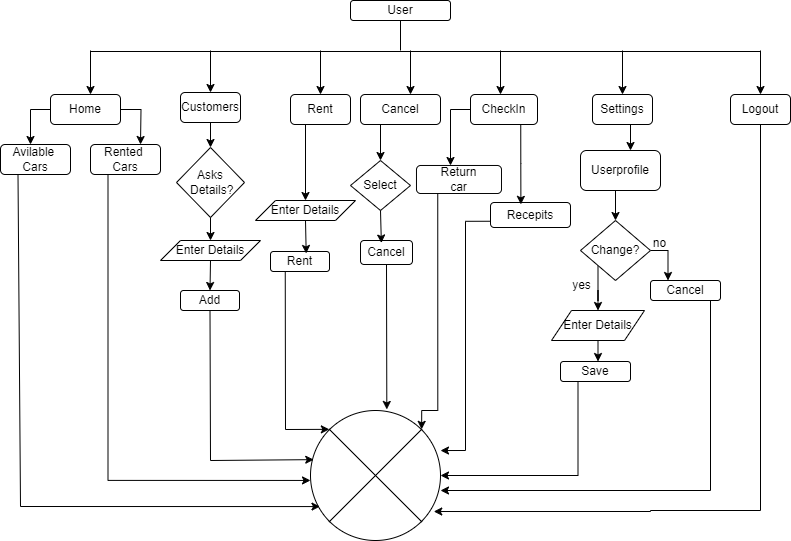

The diagram above was exported from draw.io. Its source (the exported page's mxGraphModel, read from the mxfile embedded in the PNG):
<mxGraphModel dx="1036" dy="625" grid="0" gridSize="10" guides="0" tooltips="1" connect="1" arrows="1" fold="1" page="1" pageScale="1" pageWidth="850" pageHeight="1100" math="0" shadow="0">
  <root>
    <mxCell id="0" />
    <mxCell id="1" parent="0" />
    <mxCell id="0Bg8aMV11_mrUMnLAY73-1" value="" style="endArrow=none;html=1;rounded=0;exitX=0.5;exitY=1;exitDx=0;exitDy=0;" parent="1" source="0Bg8aMV11_mrUMnLAY73-44" edge="1">
      <mxGeometry width="50" height="50" relative="1" as="geometry">
        <mxPoint x="409" y="44" as="sourcePoint" />
        <mxPoint x="410" y="80" as="targetPoint" />
      </mxGeometry>
    </mxCell>
    <mxCell id="0Bg8aMV11_mrUMnLAY73-2" value="" style="endArrow=none;html=1;rounded=0;" parent="1" edge="1">
      <mxGeometry width="50" height="50" relative="1" as="geometry">
        <mxPoint x="100" y="81" as="sourcePoint" />
        <mxPoint x="770" y="81" as="targetPoint" />
      </mxGeometry>
    </mxCell>
    <mxCell id="0Bg8aMV11_mrUMnLAY73-3" value="" style="endArrow=classic;html=1;rounded=0;" parent="1" edge="1">
      <mxGeometry width="50" height="50" relative="1" as="geometry">
        <mxPoint x="100" y="80" as="sourcePoint" />
        <mxPoint x="100" y="124" as="targetPoint" />
      </mxGeometry>
    </mxCell>
    <mxCell id="0Bg8aMV11_mrUMnLAY73-4" value="" style="endArrow=classic;html=1;rounded=0;entryX=0.5;entryY=0;entryDx=0;entryDy=0;" parent="1" target="IUoQ0lPVwJkgXa7_uXad-14" edge="1">
      <mxGeometry width="50" height="50" relative="1" as="geometry">
        <mxPoint x="220" y="80" as="sourcePoint" />
        <mxPoint x="221" y="124" as="targetPoint" />
        <Array as="points" />
      </mxGeometry>
    </mxCell>
    <mxCell id="0Bg8aMV11_mrUMnLAY73-5" value="" style="endArrow=classic;html=1;rounded=0;" parent="1" edge="1">
      <mxGeometry width="50" height="50" relative="1" as="geometry">
        <mxPoint x="420" y="80" as="sourcePoint" />
        <mxPoint x="420" y="124" as="targetPoint" />
      </mxGeometry>
    </mxCell>
    <mxCell id="0Bg8aMV11_mrUMnLAY73-6" value="" style="endArrow=classic;html=1;rounded=0;" parent="1" edge="1">
      <mxGeometry width="50" height="50" relative="1" as="geometry">
        <mxPoint x="510" y="80" as="sourcePoint" />
        <mxPoint x="510" y="124" as="targetPoint" />
      </mxGeometry>
    </mxCell>
    <mxCell id="0Bg8aMV11_mrUMnLAY73-7" value="" style="endArrow=classic;html=1;rounded=0;" parent="1" edge="1">
      <mxGeometry width="50" height="50" relative="1" as="geometry">
        <mxPoint x="632" y="80" as="sourcePoint" />
        <mxPoint x="632" y="124" as="targetPoint" />
      </mxGeometry>
    </mxCell>
    <mxCell id="0Bg8aMV11_mrUMnLAY73-8" style="edgeStyle=orthogonalEdgeStyle;rounded=0;orthogonalLoop=1;jettySize=auto;html=1;exitX=1;exitY=0.5;exitDx=0;exitDy=0;" parent="1" source="0Bg8aMV11_mrUMnLAY73-9" edge="1">
      <mxGeometry relative="1" as="geometry">
        <mxPoint x="150" y="174" as="targetPoint" />
      </mxGeometry>
    </mxCell>
    <mxCell id="0Bg8aMV11_mrUMnLAY73-9" value="Home" style="rounded=1;whiteSpace=wrap;html=1;" parent="1" vertex="1">
      <mxGeometry x="60" y="124" width="70" height="30" as="geometry" />
    </mxCell>
    <mxCell id="0Bg8aMV11_mrUMnLAY73-10" value="Rent" style="rounded=1;whiteSpace=wrap;html=1;" parent="1" vertex="1">
      <mxGeometry x="300" y="124" width="60" height="30" as="geometry" />
    </mxCell>
    <mxCell id="0Bg8aMV11_mrUMnLAY73-11" value="Cancel" style="rounded=1;whiteSpace=wrap;html=1;" parent="1" vertex="1">
      <mxGeometry x="370" y="124" width="80" height="30" as="geometry" />
    </mxCell>
    <mxCell id="0Bg8aMV11_mrUMnLAY73-48" style="edgeStyle=orthogonalEdgeStyle;rounded=0;orthogonalLoop=1;jettySize=auto;html=1;exitX=0;exitY=0.5;exitDx=0;exitDy=0;" parent="1" source="0Bg8aMV11_mrUMnLAY73-13" target="0Bg8aMV11_mrUMnLAY73-47" edge="1">
      <mxGeometry relative="1" as="geometry">
        <Array as="points">
          <mxPoint x="460" y="139" />
        </Array>
      </mxGeometry>
    </mxCell>
    <mxCell id="0Bg8aMV11_mrUMnLAY73-13" value="CheckIn" style="rounded=1;whiteSpace=wrap;html=1;" parent="1" vertex="1">
      <mxGeometry x="480" y="124" width="67" height="30" as="geometry" />
    </mxCell>
    <mxCell id="0Bg8aMV11_mrUMnLAY73-53" style="edgeStyle=orthogonalEdgeStyle;rounded=0;orthogonalLoop=1;jettySize=auto;html=1;exitX=0.25;exitY=1;exitDx=0;exitDy=0;" parent="1" source="0Bg8aMV11_mrUMnLAY73-14" target="0Bg8aMV11_mrUMnLAY73-52" edge="1">
      <mxGeometry relative="1" as="geometry">
        <Array as="points">
          <mxPoint x="640" y="154" />
        </Array>
      </mxGeometry>
    </mxCell>
    <mxCell id="0Bg8aMV11_mrUMnLAY73-14" value="Settings" style="rounded=1;whiteSpace=wrap;html=1;" parent="1" vertex="1">
      <mxGeometry x="602" y="124" width="60" height="30" as="geometry" />
    </mxCell>
    <mxCell id="0Bg8aMV11_mrUMnLAY73-69" style="edgeStyle=orthogonalEdgeStyle;rounded=0;orthogonalLoop=1;jettySize=auto;html=1;exitX=0.25;exitY=1;exitDx=0;exitDy=0;entryX=0;entryY=0.538;entryDx=0;entryDy=0;entryPerimeter=0;" parent="1" source="0Bg8aMV11_mrUMnLAY73-15" target="0Bg8aMV11_mrUMnLAY73-67" edge="1">
      <mxGeometry relative="1" as="geometry">
        <mxPoint x="110" y="536.4102564102565" as="targetPoint" />
      </mxGeometry>
    </mxCell>
    <mxCell id="0Bg8aMV11_mrUMnLAY73-15" value="Rented&amp;nbsp;&lt;div&gt;Cars&lt;/div&gt;" style="rounded=1;whiteSpace=wrap;html=1;" parent="1" vertex="1">
      <mxGeometry x="100" y="174" width="70" height="30" as="geometry" />
    </mxCell>
    <mxCell id="0Bg8aMV11_mrUMnLAY73-16" value="" style="endArrow=classic;html=1;rounded=0;exitX=0;exitY=0.5;exitDx=0;exitDy=0;" parent="1" source="0Bg8aMV11_mrUMnLAY73-9" edge="1">
      <mxGeometry width="50" height="50" relative="1" as="geometry">
        <mxPoint x="40" y="134" as="sourcePoint" />
        <mxPoint x="40" y="174" as="targetPoint" />
        <Array as="points">
          <mxPoint x="40" y="139" />
        </Array>
      </mxGeometry>
    </mxCell>
    <mxCell id="0Bg8aMV11_mrUMnLAY73-77" style="edgeStyle=orthogonalEdgeStyle;rounded=0;orthogonalLoop=1;jettySize=auto;html=1;exitX=0.5;exitY=1;exitDx=0;exitDy=0;entryX=0.948;entryY=0.777;entryDx=0;entryDy=0;entryPerimeter=0;" parent="1" source="0Bg8aMV11_mrUMnLAY73-24" target="0Bg8aMV11_mrUMnLAY73-67" edge="1">
      <mxGeometry relative="1" as="geometry">
        <mxPoint x="660" y="580" as="targetPoint" />
        <Array as="points">
          <mxPoint x="770" y="540" />
          <mxPoint x="660" y="540" />
        </Array>
      </mxGeometry>
    </mxCell>
    <mxCell id="0Bg8aMV11_mrUMnLAY73-24" value="Logout" style="rounded=1;whiteSpace=wrap;html=1;" parent="1" vertex="1">
      <mxGeometry x="740" y="124" width="60" height="30" as="geometry" />
    </mxCell>
    <mxCell id="0Bg8aMV11_mrUMnLAY73-25" value="" style="endArrow=classic;html=1;rounded=0;entryX=0.5;entryY=0;entryDx=0;entryDy=0;" parent="1" target="0Bg8aMV11_mrUMnLAY73-24" edge="1">
      <mxGeometry width="50" height="50" relative="1" as="geometry">
        <mxPoint x="770" y="80" as="sourcePoint" />
        <mxPoint x="777" y="124" as="targetPoint" />
      </mxGeometry>
    </mxCell>
    <mxCell id="0Bg8aMV11_mrUMnLAY73-26" value="Avilable&amp;nbsp;&lt;div&gt;Cars&lt;/div&gt;" style="rounded=1;whiteSpace=wrap;html=1;" parent="1" vertex="1">
      <mxGeometry x="10" y="174" width="70" height="30" as="geometry" />
    </mxCell>
    <mxCell id="0Bg8aMV11_mrUMnLAY73-29" value="Enter Details" style="shape=parallelogram;perimeter=parallelogramPerimeter;whiteSpace=wrap;html=1;fixedSize=1;" parent="1" vertex="1">
      <mxGeometry x="265" y="230" width="100" height="20" as="geometry" />
    </mxCell>
    <mxCell id="0Bg8aMV11_mrUMnLAY73-39" value="Rent" style="rounded=1;whiteSpace=wrap;html=1;" parent="1" vertex="1">
      <mxGeometry x="280" y="281" width="59" height="20" as="geometry" />
    </mxCell>
    <mxCell id="0Bg8aMV11_mrUMnLAY73-43" value="Select" style="rhombus;whiteSpace=wrap;html=1;" parent="1" vertex="1">
      <mxGeometry x="360" y="190" width="60" height="50" as="geometry" />
    </mxCell>
    <mxCell id="0Bg8aMV11_mrUMnLAY73-44" value="User" style="rounded=1;whiteSpace=wrap;html=1;" parent="1" vertex="1">
      <mxGeometry x="360" y="30" width="100" height="20" as="geometry" />
    </mxCell>
    <mxCell id="0Bg8aMV11_mrUMnLAY73-45" value="Cancel" style="rounded=1;whiteSpace=wrap;html=1;" parent="1" vertex="1">
      <mxGeometry x="370" y="270" width="52" height="24" as="geometry" />
    </mxCell>
    <mxCell id="0Bg8aMV11_mrUMnLAY73-47" value="Return&lt;div&gt;car&lt;/div&gt;" style="rounded=1;whiteSpace=wrap;html=1;" parent="1" vertex="1">
      <mxGeometry x="426" y="195" width="85" height="28" as="geometry" />
    </mxCell>
    <mxCell id="0Bg8aMV11_mrUMnLAY73-49" value="Recepits" style="rounded=1;whiteSpace=wrap;html=1;" parent="1" vertex="1">
      <mxGeometry x="500" y="232" width="80" height="25" as="geometry" />
    </mxCell>
    <mxCell id="0Bg8aMV11_mrUMnLAY73-51" style="edgeStyle=orthogonalEdgeStyle;rounded=0;orthogonalLoop=1;jettySize=auto;html=1;exitX=0.75;exitY=1;exitDx=0;exitDy=0;entryX=0.38;entryY=0.075;entryDx=0;entryDy=0;entryPerimeter=0;" parent="1" source="0Bg8aMV11_mrUMnLAY73-13" target="0Bg8aMV11_mrUMnLAY73-49" edge="1">
      <mxGeometry relative="1" as="geometry" />
    </mxCell>
    <mxCell id="0Bg8aMV11_mrUMnLAY73-56" style="edgeStyle=orthogonalEdgeStyle;rounded=0;orthogonalLoop=1;jettySize=auto;html=1;exitX=0.5;exitY=1;exitDx=0;exitDy=0;entryX=0.5;entryY=0;entryDx=0;entryDy=0;" parent="1" source="0Bg8aMV11_mrUMnLAY73-52" target="0Bg8aMV11_mrUMnLAY73-55" edge="1">
      <mxGeometry relative="1" as="geometry" />
    </mxCell>
    <mxCell id="0Bg8aMV11_mrUMnLAY73-52" value="&lt;div&gt;Userprofile&lt;/div&gt;" style="rounded=1;whiteSpace=wrap;html=1;" parent="1" vertex="1">
      <mxGeometry x="590" y="180" width="80" height="40" as="geometry" />
    </mxCell>
    <mxCell id="0Bg8aMV11_mrUMnLAY73-76" style="edgeStyle=orthogonalEdgeStyle;rounded=0;orthogonalLoop=1;jettySize=auto;html=1;exitX=0.5;exitY=1;exitDx=0;exitDy=0;" parent="1" source="0Bg8aMV11_mrUMnLAY73-54" target="0Bg8aMV11_mrUMnLAY73-67" edge="1">
      <mxGeometry relative="1" as="geometry">
        <mxPoint x="500" y="520" as="targetPoint" />
        <Array as="points">
          <mxPoint x="720" y="330" />
          <mxPoint x="720" y="520" />
        </Array>
      </mxGeometry>
    </mxCell>
    <mxCell id="0Bg8aMV11_mrUMnLAY73-54" value="Cancel" style="rounded=1;whiteSpace=wrap;html=1;" parent="1" vertex="1">
      <mxGeometry x="660" y="310" width="70" height="20" as="geometry" />
    </mxCell>
    <mxCell id="0Bg8aMV11_mrUMnLAY73-57" style="edgeStyle=orthogonalEdgeStyle;rounded=0;orthogonalLoop=1;jettySize=auto;html=1;exitX=1;exitY=0.5;exitDx=0;exitDy=0;entryX=0.25;entryY=0;entryDx=0;entryDy=0;" parent="1" source="0Bg8aMV11_mrUMnLAY73-55" target="0Bg8aMV11_mrUMnLAY73-54" edge="1">
      <mxGeometry relative="1" as="geometry" />
    </mxCell>
    <mxCell id="0Bg8aMV11_mrUMnLAY73-65" style="edgeStyle=orthogonalEdgeStyle;rounded=0;orthogonalLoop=1;jettySize=auto;html=1;exitX=0;exitY=1;exitDx=0;exitDy=0;entryX=0.5;entryY=0;entryDx=0;entryDy=0;" parent="1" source="0Bg8aMV11_mrUMnLAY73-55" target="0Bg8aMV11_mrUMnLAY73-60" edge="1">
      <mxGeometry relative="1" as="geometry" />
    </mxCell>
    <mxCell id="0Bg8aMV11_mrUMnLAY73-55" value="Change?" style="rhombus;whiteSpace=wrap;html=1;" parent="1" vertex="1">
      <mxGeometry x="590" y="250" width="70" height="60" as="geometry" />
    </mxCell>
    <mxCell id="0Bg8aMV11_mrUMnLAY73-64" value="" style="edgeStyle=orthogonalEdgeStyle;rounded=0;orthogonalLoop=1;jettySize=auto;html=1;" parent="1" source="0Bg8aMV11_mrUMnLAY73-60" target="0Bg8aMV11_mrUMnLAY73-63" edge="1">
      <mxGeometry relative="1" as="geometry">
        <Array as="points">
          <mxPoint x="600" y="400" />
          <mxPoint x="600" y="400" />
        </Array>
      </mxGeometry>
    </mxCell>
    <mxCell id="0Bg8aMV11_mrUMnLAY73-60" value="Enter Details" style="shape=parallelogram;perimeter=parallelogramPerimeter;whiteSpace=wrap;html=1;fixedSize=1;" parent="1" vertex="1">
      <mxGeometry x="561" y="340" width="93" height="30" as="geometry" />
    </mxCell>
    <mxCell id="0Bg8aMV11_mrUMnLAY73-61" value="yes" style="text;html=1;align=center;verticalAlign=middle;resizable=0;points=[];autosize=1;strokeColor=none;fillColor=none;" parent="1" vertex="1">
      <mxGeometry x="571" y="300" width="40" height="30" as="geometry" />
    </mxCell>
    <mxCell id="0Bg8aMV11_mrUMnLAY73-62" value="no" style="text;html=1;align=center;verticalAlign=middle;resizable=0;points=[];autosize=1;strokeColor=none;fillColor=none;" parent="1" vertex="1">
      <mxGeometry x="649" y="258" width="40" height="30" as="geometry" />
    </mxCell>
    <mxCell id="0Bg8aMV11_mrUMnLAY73-75" style="edgeStyle=orthogonalEdgeStyle;rounded=0;orthogonalLoop=1;jettySize=auto;html=1;exitX=0.25;exitY=1;exitDx=0;exitDy=0;entryX=1;entryY=0.5;entryDx=0;entryDy=0;entryPerimeter=0;" parent="1" source="0Bg8aMV11_mrUMnLAY73-63" target="0Bg8aMV11_mrUMnLAY73-67" edge="1">
      <mxGeometry relative="1" as="geometry">
        <mxPoint x="587.3333333333333" y="540" as="targetPoint" />
        <Array as="points">
          <mxPoint x="588" y="505" />
        </Array>
      </mxGeometry>
    </mxCell>
    <mxCell id="0Bg8aMV11_mrUMnLAY73-63" value="Save" style="rounded=1;whiteSpace=wrap;html=1;" parent="1" vertex="1">
      <mxGeometry x="570" y="391" width="70" height="20" as="geometry" />
    </mxCell>
    <mxCell id="0Bg8aMV11_mrUMnLAY73-67" value="" style="verticalLabelPosition=bottom;verticalAlign=top;html=1;shape=mxgraph.flowchart.or;" parent="1" vertex="1">
      <mxGeometry x="320" y="440" width="130" height="130" as="geometry" />
    </mxCell>
    <mxCell id="0Bg8aMV11_mrUMnLAY73-72" style="edgeStyle=orthogonalEdgeStyle;rounded=0;orthogonalLoop=1;jettySize=auto;html=1;exitX=0.25;exitY=1;exitDx=0;exitDy=0;entryX=0.855;entryY=0.145;entryDx=0;entryDy=0;entryPerimeter=0;" parent="1" source="0Bg8aMV11_mrUMnLAY73-47" target="0Bg8aMV11_mrUMnLAY73-67" edge="1">
      <mxGeometry relative="1" as="geometry">
        <mxPoint x="385" y="440" as="targetPoint" />
        <Array as="points">
          <mxPoint x="447" y="440" />
          <mxPoint x="431" y="440" />
        </Array>
      </mxGeometry>
    </mxCell>
    <mxCell id="0Bg8aMV11_mrUMnLAY73-73" style="edgeStyle=orthogonalEdgeStyle;rounded=0;orthogonalLoop=1;jettySize=auto;html=1;exitX=0;exitY=0.75;exitDx=0;exitDy=0;entryX=1;entryY=0.308;entryDx=0;entryDy=0;entryPerimeter=0;" parent="1" source="0Bg8aMV11_mrUMnLAY73-49" target="0Bg8aMV11_mrUMnLAY73-67" edge="1">
      <mxGeometry relative="1" as="geometry" />
    </mxCell>
    <mxCell id="87DjNHyfzLm3P86Q88Gj-1" value="" style="endArrow=classic;html=1;rounded=0;exitX=0.25;exitY=1;exitDx=0;exitDy=0;entryX=0.073;entryY=0.739;entryDx=0;entryDy=0;entryPerimeter=0;" parent="1" source="0Bg8aMV11_mrUMnLAY73-26" target="0Bg8aMV11_mrUMnLAY73-67" edge="1">
      <mxGeometry width="50" height="50" relative="1" as="geometry">
        <mxPoint x="40" y="280" as="sourcePoint" />
        <mxPoint x="27" y="540" as="targetPoint" />
        <Array as="points">
          <mxPoint x="30" y="536" />
        </Array>
      </mxGeometry>
    </mxCell>
    <mxCell id="IUoQ0lPVwJkgXa7_uXad-4" value="" style="endArrow=classic;html=1;rounded=0;entryX=0.5;entryY=0;entryDx=0;entryDy=0;exitX=0.25;exitY=1;exitDx=0;exitDy=0;" parent="1" source="0Bg8aMV11_mrUMnLAY73-11" target="0Bg8aMV11_mrUMnLAY73-43" edge="1">
      <mxGeometry width="50" height="50" relative="1" as="geometry">
        <mxPoint x="320" y="210" as="sourcePoint" />
        <mxPoint x="370" y="160" as="targetPoint" />
      </mxGeometry>
    </mxCell>
    <mxCell id="IUoQ0lPVwJkgXa7_uXad-5" value="" style="endArrow=classic;html=1;rounded=0;exitX=0.5;exitY=1;exitDx=0;exitDy=0;entryX=0.587;entryY=-0.008;entryDx=0;entryDy=0;entryPerimeter=0;" parent="1" source="0Bg8aMV11_mrUMnLAY73-45" target="0Bg8aMV11_mrUMnLAY73-67" edge="1">
      <mxGeometry width="50" height="50" relative="1" as="geometry">
        <mxPoint x="260" y="320" as="sourcePoint" />
        <mxPoint x="310" y="270" as="targetPoint" />
      </mxGeometry>
    </mxCell>
    <mxCell id="IUoQ0lPVwJkgXa7_uXad-6" value="" style="endArrow=classic;html=1;rounded=0;exitX=0.5;exitY=1;exitDx=0;exitDy=0;entryX=0.401;entryY=0.105;entryDx=0;entryDy=0;entryPerimeter=0;" parent="1" source="0Bg8aMV11_mrUMnLAY73-43" target="0Bg8aMV11_mrUMnLAY73-45" edge="1">
      <mxGeometry width="50" height="50" relative="1" as="geometry">
        <mxPoint x="270" y="330" as="sourcePoint" />
        <mxPoint x="330" y="320" as="targetPoint" />
      </mxGeometry>
    </mxCell>
    <mxCell id="IUoQ0lPVwJkgXa7_uXad-13" value="" style="endArrow=classic;html=1;rounded=0;entryX=0.5;entryY=0;entryDx=0;entryDy=0;" parent="1" target="0Bg8aMV11_mrUMnLAY73-10" edge="1">
      <mxGeometry width="50" height="50" relative="1" as="geometry">
        <mxPoint x="330" y="80" as="sourcePoint" />
        <mxPoint x="230" y="120" as="targetPoint" />
        <Array as="points" />
      </mxGeometry>
    </mxCell>
    <mxCell id="IUoQ0lPVwJkgXa7_uXad-16" value="" style="edgeStyle=orthogonalEdgeStyle;rounded=0;orthogonalLoop=1;jettySize=auto;html=1;entryX=0.5;entryY=0;entryDx=0;entryDy=0;" parent="1" source="IUoQ0lPVwJkgXa7_uXad-14" target="IUoQ0lPVwJkgXa7_uXad-19" edge="1">
      <mxGeometry relative="1" as="geometry">
        <mxPoint x="220" y="198" as="targetPoint" />
      </mxGeometry>
    </mxCell>
    <mxCell id="IUoQ0lPVwJkgXa7_uXad-14" value="Customers" style="rounded=1;whiteSpace=wrap;html=1;" parent="1" vertex="1">
      <mxGeometry x="190" y="122" width="60" height="30" as="geometry" />
    </mxCell>
    <mxCell id="IUoQ0lPVwJkgXa7_uXad-19" value="Asks&lt;div&gt;&amp;nbsp;Details?&lt;/div&gt;" style="rhombus;whiteSpace=wrap;html=1;" parent="1" vertex="1">
      <mxGeometry x="186" y="177" width="68" height="70" as="geometry" />
    </mxCell>
    <mxCell id="IUoQ0lPVwJkgXa7_uXad-20" value="Enter Details" style="shape=parallelogram;perimeter=parallelogramPerimeter;whiteSpace=wrap;html=1;fixedSize=1;" parent="1" vertex="1">
      <mxGeometry x="170" y="270" width="100" height="20" as="geometry" />
    </mxCell>
    <mxCell id="IUoQ0lPVwJkgXa7_uXad-21" value="" style="endArrow=classic;html=1;rounded=0;exitX=0.5;exitY=1;exitDx=0;exitDy=0;entryX=0.5;entryY=0;entryDx=0;entryDy=0;" parent="1" source="IUoQ0lPVwJkgXa7_uXad-19" target="IUoQ0lPVwJkgXa7_uXad-20" edge="1">
      <mxGeometry width="50" height="50" relative="1" as="geometry">
        <mxPoint x="110" y="290" as="sourcePoint" />
        <mxPoint x="160" y="240" as="targetPoint" />
      </mxGeometry>
    </mxCell>
    <mxCell id="IUoQ0lPVwJkgXa7_uXad-22" value="Add" style="rounded=1;whiteSpace=wrap;html=1;" parent="1" vertex="1">
      <mxGeometry x="190" y="320" width="59" height="20" as="geometry" />
    </mxCell>
    <mxCell id="IUoQ0lPVwJkgXa7_uXad-23" value="" style="endArrow=classic;html=1;rounded=0;exitX=0.5;exitY=1;exitDx=0;exitDy=0;entryX=0.5;entryY=0;entryDx=0;entryDy=0;" parent="1" source="IUoQ0lPVwJkgXa7_uXad-20" target="IUoQ0lPVwJkgXa7_uXad-22" edge="1">
      <mxGeometry width="50" height="50" relative="1" as="geometry">
        <mxPoint x="310" y="270" as="sourcePoint" />
        <mxPoint x="360" y="220" as="targetPoint" />
      </mxGeometry>
    </mxCell>
    <mxCell id="IUoQ0lPVwJkgXa7_uXad-25" value="" style="endArrow=classic;html=1;rounded=0;entryX=0.025;entryY=0.378;entryDx=0;entryDy=0;entryPerimeter=0;exitX=0.5;exitY=1;exitDx=0;exitDy=0;" parent="1" source="IUoQ0lPVwJkgXa7_uXad-22" target="0Bg8aMV11_mrUMnLAY73-67" edge="1">
      <mxGeometry width="50" height="50" relative="1" as="geometry">
        <mxPoint x="150" y="440" as="sourcePoint" />
        <mxPoint x="200" y="390" as="targetPoint" />
        <Array as="points">
          <mxPoint x="220" y="490" />
        </Array>
      </mxGeometry>
    </mxCell>
    <mxCell id="IUoQ0lPVwJkgXa7_uXad-27" value="" style="endArrow=classic;html=1;rounded=0;exitX=0.25;exitY=1;exitDx=0;exitDy=0;entryX=0.145;entryY=0.145;entryDx=0;entryDy=0;entryPerimeter=0;" parent="1" source="0Bg8aMV11_mrUMnLAY73-39" target="0Bg8aMV11_mrUMnLAY73-67" edge="1">
      <mxGeometry width="50" height="50" relative="1" as="geometry">
        <mxPoint x="320" y="380" as="sourcePoint" />
        <mxPoint x="370" y="330" as="targetPoint" />
        <Array as="points">
          <mxPoint x="295" y="459" />
        </Array>
      </mxGeometry>
    </mxCell>
    <mxCell id="IUoQ0lPVwJkgXa7_uXad-29" value="" style="endArrow=classic;html=1;rounded=0;exitX=0.25;exitY=1;exitDx=0;exitDy=0;entryX=0.5;entryY=0;entryDx=0;entryDy=0;" parent="1" source="0Bg8aMV11_mrUMnLAY73-10" target="0Bg8aMV11_mrUMnLAY73-29" edge="1">
      <mxGeometry width="50" height="50" relative="1" as="geometry">
        <mxPoint x="270" y="70" as="sourcePoint" />
        <mxPoint x="320" y="20" as="targetPoint" />
      </mxGeometry>
    </mxCell>
    <mxCell id="IUoQ0lPVwJkgXa7_uXad-30" value="" style="endArrow=classic;html=1;rounded=0;exitX=0.5;exitY=1;exitDx=0;exitDy=0;entryX=0.605;entryY=0.098;entryDx=0;entryDy=0;entryPerimeter=0;" parent="1" source="0Bg8aMV11_mrUMnLAY73-29" target="0Bg8aMV11_mrUMnLAY73-39" edge="1">
      <mxGeometry width="50" height="50" relative="1" as="geometry">
        <mxPoint x="350" y="440" as="sourcePoint" />
        <mxPoint x="400" y="390" as="targetPoint" />
      </mxGeometry>
    </mxCell>
  </root>
</mxGraphModel>